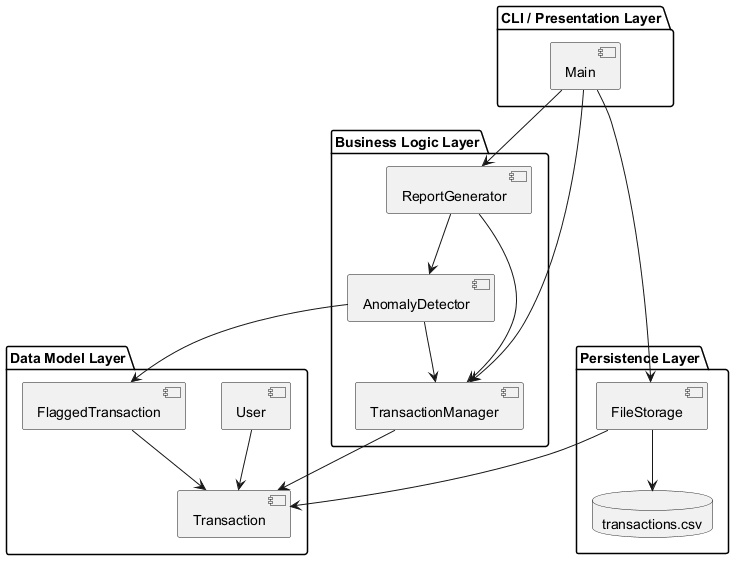

The diagram above was rendered by PlantUML. Its source (embedded in the PNG):
@startuml
package "CLI / Presentation Layer" {
  component "Main" as Main
}
package "Business Logic Layer" {
  component "TransactionManager" as Manager
  component "AnomalyDetector" as Detector
  component "ReportGenerator" as Reports
}
package "Data Model Layer" {
  component "Transaction" as Transaction
  component "User" as UserModel
  component "FlaggedTransaction" as Flagged
}
package "Persistence Layer" {
  component "FileStorage" as Storage
  database "transactions.csv" as Csv
}
Main --> Manager
Main --> Reports
Main --> Storage
Reports --> Manager
Reports --> Detector
Detector --> Manager
Manager --> Transaction
UserModel --> Transaction
Detector --> Flagged
Flagged --> Transaction
Storage --> Transaction
Storage --> Csv
@enduml